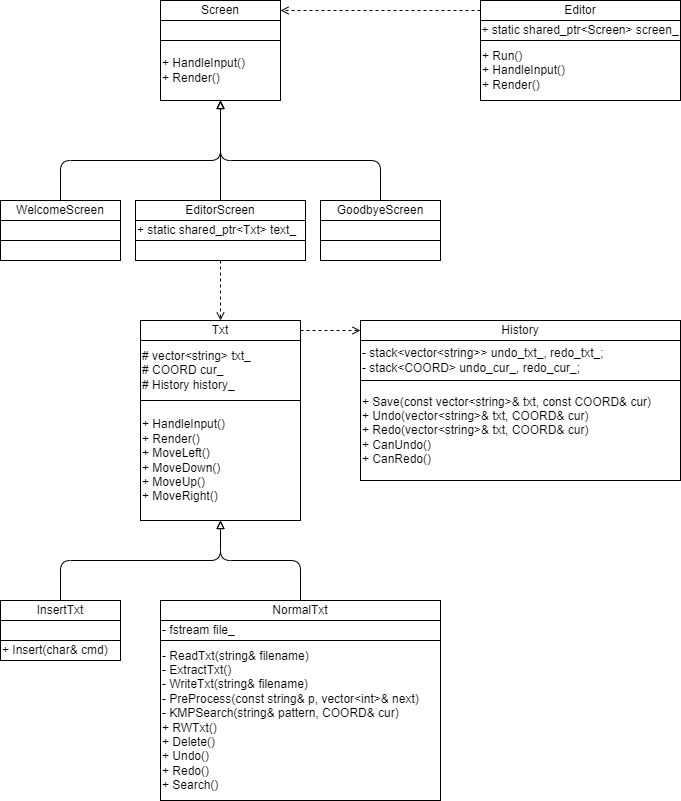

The diagram above was exported from draw.io. Its source (the exported page's mxGraphModel, read from the mxfile embedded in the PNG):
<mxGraphModel dx="872" dy="635" grid="1" gridSize="10" guides="1" tooltips="1" connect="1" arrows="1" fold="1" page="1" pageScale="1" pageWidth="827" pageHeight="1169" math="0" shadow="0">
  <root>
    <mxCell id="0" />
    <mxCell id="1" parent="0" />
    <mxCell id="2" value="Screen" style="rounded=0;whiteSpace=wrap;html=1;" vertex="1" parent="1">
      <mxGeometry x="200" y="40" width="120" height="20" as="geometry" />
    </mxCell>
    <mxCell id="5" value="&lt;div style=&quot;&quot;&gt;&lt;span style=&quot;background-color: initial;&quot;&gt;+ HandleInput()&lt;/span&gt;&lt;/div&gt;&lt;div style=&quot;&quot;&gt;&lt;span style=&quot;background-color: initial;&quot;&gt;+ Render()&lt;/span&gt;&lt;/div&gt;" style="rounded=0;whiteSpace=wrap;html=1;align=left;" vertex="1" parent="1">
      <mxGeometry x="200" y="80" width="120" height="60" as="geometry" />
    </mxCell>
    <mxCell id="11" style="edgeStyle=none;html=1;exitX=0.5;exitY=0;exitDx=0;exitDy=0;entryX=0.5;entryY=1;entryDx=0;entryDy=0;endArrow=block;endFill=0;" edge="1" parent="1" source="6" target="5">
      <mxGeometry relative="1" as="geometry">
        <Array as="points">
          <mxPoint x="100" y="200" />
          <mxPoint x="260" y="200" />
        </Array>
      </mxGeometry>
    </mxCell>
    <mxCell id="6" value="WelcomeScreen" style="rounded=0;whiteSpace=wrap;html=1;" vertex="1" parent="1">
      <mxGeometry x="40" y="240" width="120" height="20" as="geometry" />
    </mxCell>
    <mxCell id="12" style="edgeStyle=none;html=1;exitX=0.5;exitY=0;exitDx=0;exitDy=0;endArrow=block;endFill=0;entryX=0.5;entryY=1;entryDx=0;entryDy=0;" edge="1" parent="1" source="8" target="5">
      <mxGeometry relative="1" as="geometry">
        <mxPoint x="260" y="120" as="targetPoint" />
      </mxGeometry>
    </mxCell>
    <mxCell id="8" value="EditorScreen" style="rounded=0;whiteSpace=wrap;html=1;" vertex="1" parent="1">
      <mxGeometry x="175" y="240" width="170" height="20" as="geometry" />
    </mxCell>
    <mxCell id="13" style="edgeStyle=none;html=1;exitX=0.5;exitY=0;exitDx=0;exitDy=0;entryX=0.5;entryY=1;entryDx=0;entryDy=0;endArrow=block;endFill=0;" edge="1" parent="1" source="10" target="5">
      <mxGeometry relative="1" as="geometry">
        <Array as="points">
          <mxPoint x="420" y="200" />
          <mxPoint x="260" y="200" />
        </Array>
      </mxGeometry>
    </mxCell>
    <mxCell id="10" value="GoodbyeScreen" style="rounded=0;whiteSpace=wrap;html=1;" vertex="1" parent="1">
      <mxGeometry x="360" y="240" width="120" height="20" as="geometry" />
    </mxCell>
    <mxCell id="15" value="Editor" style="rounded=0;whiteSpace=wrap;html=1;" vertex="1" parent="1">
      <mxGeometry x="520" y="40" width="200" height="20" as="geometry" />
    </mxCell>
    <mxCell id="17" style="edgeStyle=none;html=1;exitX=0;exitY=0.5;exitDx=0;exitDy=0;entryX=1;entryY=0.5;entryDx=0;entryDy=0;endArrow=open;endFill=0;dashed=1;" edge="1" parent="1" source="15" target="2">
      <mxGeometry relative="1" as="geometry" />
    </mxCell>
    <mxCell id="16" value="&lt;div style=&quot;&quot;&gt;&lt;span style=&quot;background-color: initial;&quot;&gt;+ Run()&lt;/span&gt;&lt;/div&gt;&lt;div style=&quot;&quot;&gt;&lt;span style=&quot;background-color: initial;&quot;&gt;+ HandleInput()&lt;/span&gt;&lt;/div&gt;&lt;div style=&quot;&quot;&gt;&lt;span style=&quot;background-color: initial;&quot;&gt;+ Render()&lt;/span&gt;&lt;/div&gt;" style="rounded=0;whiteSpace=wrap;html=1;align=left;" vertex="1" parent="1">
      <mxGeometry x="520" y="80" width="200" height="60" as="geometry" />
    </mxCell>
    <mxCell id="18" value="+ static shared_ptr&amp;lt;Screen&amp;gt; screen_" style="rounded=0;whiteSpace=wrap;html=1;" vertex="1" parent="1">
      <mxGeometry x="520" y="60" width="200" height="20" as="geometry" />
    </mxCell>
    <mxCell id="19" value="" style="rounded=0;whiteSpace=wrap;html=1;" vertex="1" parent="1">
      <mxGeometry x="40" y="260" width="120" height="20" as="geometry" />
    </mxCell>
    <mxCell id="20" value="+ static shared_ptr&amp;lt;Txt&amp;gt; text_" style="rounded=0;whiteSpace=wrap;html=1;align=left;" vertex="1" parent="1">
      <mxGeometry x="175" y="260" width="170" height="20" as="geometry" />
    </mxCell>
    <mxCell id="21" value="" style="rounded=0;whiteSpace=wrap;html=1;" vertex="1" parent="1">
      <mxGeometry x="200" y="60" width="120" height="20" as="geometry" />
    </mxCell>
    <mxCell id="22" value="" style="rounded=0;whiteSpace=wrap;html=1;" vertex="1" parent="1">
      <mxGeometry x="40" y="280" width="120" height="20" as="geometry" />
    </mxCell>
    <mxCell id="23" value="" style="rounded=0;whiteSpace=wrap;html=1;" vertex="1" parent="1">
      <mxGeometry x="360" y="260" width="120" height="20" as="geometry" />
    </mxCell>
    <mxCell id="24" value="" style="rounded=0;whiteSpace=wrap;html=1;" vertex="1" parent="1">
      <mxGeometry x="360" y="280" width="120" height="20" as="geometry" />
    </mxCell>
    <mxCell id="44" style="edgeStyle=none;html=1;exitX=0.5;exitY=1;exitDx=0;exitDy=0;entryX=0.5;entryY=0;entryDx=0;entryDy=0;dashed=1;endArrow=open;endFill=0;" edge="1" parent="1" source="25" target="29">
      <mxGeometry relative="1" as="geometry" />
    </mxCell>
    <mxCell id="25" value="" style="rounded=0;whiteSpace=wrap;html=1;" vertex="1" parent="1">
      <mxGeometry x="175" y="280" width="170" height="20" as="geometry" />
    </mxCell>
    <mxCell id="26" value="History" style="rounded=0;whiteSpace=wrap;html=1;" vertex="1" parent="1">
      <mxGeometry x="400" y="360" width="320" height="20" as="geometry" />
    </mxCell>
    <mxCell id="27" value="&lt;div style=&quot;&quot;&gt;&lt;div&gt;+ Save(const vector&amp;lt;string&amp;gt;&amp;amp; txt, const COORD&amp;amp; cur)&lt;/div&gt;&lt;div&gt;+ Undo(vector&amp;lt;string&amp;gt;&amp;amp; txt, COORD&amp;amp; cur)&lt;/div&gt;&lt;div&gt;+ Redo(vector&amp;lt;string&amp;gt;&amp;amp; txt, COORD&amp;amp; cur)&lt;/div&gt;&lt;div&gt;+ CanUndo()&lt;/div&gt;&lt;div&gt;+ CanRedo()&lt;/div&gt;&lt;/div&gt;" style="rounded=0;whiteSpace=wrap;html=1;align=left;" vertex="1" parent="1">
      <mxGeometry x="400" y="420" width="320" height="100" as="geometry" />
    </mxCell>
    <mxCell id="28" value="&lt;div&gt;- stack&amp;lt;vector&amp;lt;string&amp;gt;&amp;gt; undo_txt_, redo_txt_;&amp;nbsp;&lt;/div&gt;&lt;div&gt;- stack&amp;lt;COORD&amp;gt; undo_cur_, redo_cur_;&lt;/div&gt;" style="rounded=0;whiteSpace=wrap;html=1;align=left;" vertex="1" parent="1">
      <mxGeometry x="400" y="380" width="320" height="40" as="geometry" />
    </mxCell>
    <mxCell id="43" style="edgeStyle=none;html=1;exitX=1;exitY=0.5;exitDx=0;exitDy=0;entryX=0;entryY=0.5;entryDx=0;entryDy=0;dashed=1;endArrow=open;endFill=0;" edge="1" parent="1" source="29" target="26">
      <mxGeometry relative="1" as="geometry" />
    </mxCell>
    <mxCell id="29" value="Txt" style="rounded=0;whiteSpace=wrap;html=1;" vertex="1" parent="1">
      <mxGeometry x="180" y="360" width="160" height="20" as="geometry" />
    </mxCell>
    <mxCell id="30" value="&lt;div style=&quot;&quot;&gt;&lt;div&gt;+ HandleInput()&lt;/div&gt;&lt;div&gt;+ Render()&lt;/div&gt;&lt;div&gt;+ MoveLeft()&lt;/div&gt;&lt;div&gt;+ MoveDown()&lt;/div&gt;&lt;div&gt;+ MoveUp()&lt;/div&gt;&lt;div&gt;+ MoveRight()&lt;/div&gt;&lt;/div&gt;" style="rounded=0;whiteSpace=wrap;html=1;align=left;" vertex="1" parent="1">
      <mxGeometry x="180" y="440" width="160" height="120" as="geometry" />
    </mxCell>
    <mxCell id="31" value="&lt;div&gt;# vector&amp;lt;string&amp;gt; txt_&lt;/div&gt;&lt;div&gt;# COORD cur_&lt;/div&gt;&lt;div&gt;# History history_&lt;/div&gt;" style="rounded=0;whiteSpace=wrap;html=1;align=left;" vertex="1" parent="1">
      <mxGeometry x="180" y="380" width="160" height="60" as="geometry" />
    </mxCell>
    <mxCell id="45" style="edgeStyle=none;html=1;exitX=0.5;exitY=0;exitDx=0;exitDy=0;entryX=0.5;entryY=1;entryDx=0;entryDy=0;endArrow=block;endFill=0;" edge="1" parent="1" source="36" target="30">
      <mxGeometry relative="1" as="geometry">
        <Array as="points">
          <mxPoint x="100" y="600" />
          <mxPoint x="260" y="600" />
        </Array>
      </mxGeometry>
    </mxCell>
    <mxCell id="36" value="InsertTxt" style="rounded=0;whiteSpace=wrap;html=1;" vertex="1" parent="1">
      <mxGeometry x="40" y="640" width="120" height="20" as="geometry" />
    </mxCell>
    <mxCell id="37" value="" style="rounded=0;whiteSpace=wrap;html=1;" vertex="1" parent="1">
      <mxGeometry x="40" y="660" width="120" height="20" as="geometry" />
    </mxCell>
    <mxCell id="38" value="+ Insert(char&amp;amp; cmd)" style="rounded=0;whiteSpace=wrap;html=1;align=left;" vertex="1" parent="1">
      <mxGeometry x="40" y="680" width="120" height="20" as="geometry" />
    </mxCell>
    <mxCell id="46" style="edgeStyle=none;html=1;exitX=0.5;exitY=0;exitDx=0;exitDy=0;entryX=0.5;entryY=1;entryDx=0;entryDy=0;endArrow=block;endFill=0;" edge="1" parent="1" source="39" target="30">
      <mxGeometry relative="1" as="geometry">
        <Array as="points">
          <mxPoint x="340" y="600" />
          <mxPoint x="260" y="600" />
        </Array>
      </mxGeometry>
    </mxCell>
    <mxCell id="39" value="NormalTxt" style="rounded=0;whiteSpace=wrap;html=1;" vertex="1" parent="1">
      <mxGeometry x="200" y="640" width="280" height="20" as="geometry" />
    </mxCell>
    <mxCell id="40" value="- fstream file_" style="rounded=0;whiteSpace=wrap;html=1;align=left;" vertex="1" parent="1">
      <mxGeometry x="200" y="660" width="280" height="20" as="geometry" />
    </mxCell>
    <mxCell id="41" value="&lt;div&gt;- ReadTxt(string&amp;amp; filename)&lt;/div&gt;&lt;div&gt;- ExtractTxt()&lt;/div&gt;&lt;div&gt;- WriteTxt(string&amp;amp; filename)&lt;/div&gt;&lt;div&gt;- PreProcess(const string&amp;amp; p, vector&amp;lt;int&amp;gt;&amp;amp; next)&lt;/div&gt;&lt;div&gt;- KMPSearch(string&amp;amp; pattern, COORD&amp;amp; cur)&lt;/div&gt;&lt;div&gt;&lt;div&gt;+ RWTxt()&lt;/div&gt;&lt;div&gt;+ Delete()&lt;/div&gt;&lt;div&gt;+ Undo()&lt;/div&gt;&lt;div&gt;+ Redo()&lt;/div&gt;&lt;div&gt;+ Search()&lt;/div&gt;&lt;/div&gt;" style="rounded=0;whiteSpace=wrap;html=1;align=left;" vertex="1" parent="1">
      <mxGeometry x="200" y="680" width="280" height="160" as="geometry" />
    </mxCell>
  </root>
</mxGraphModel>